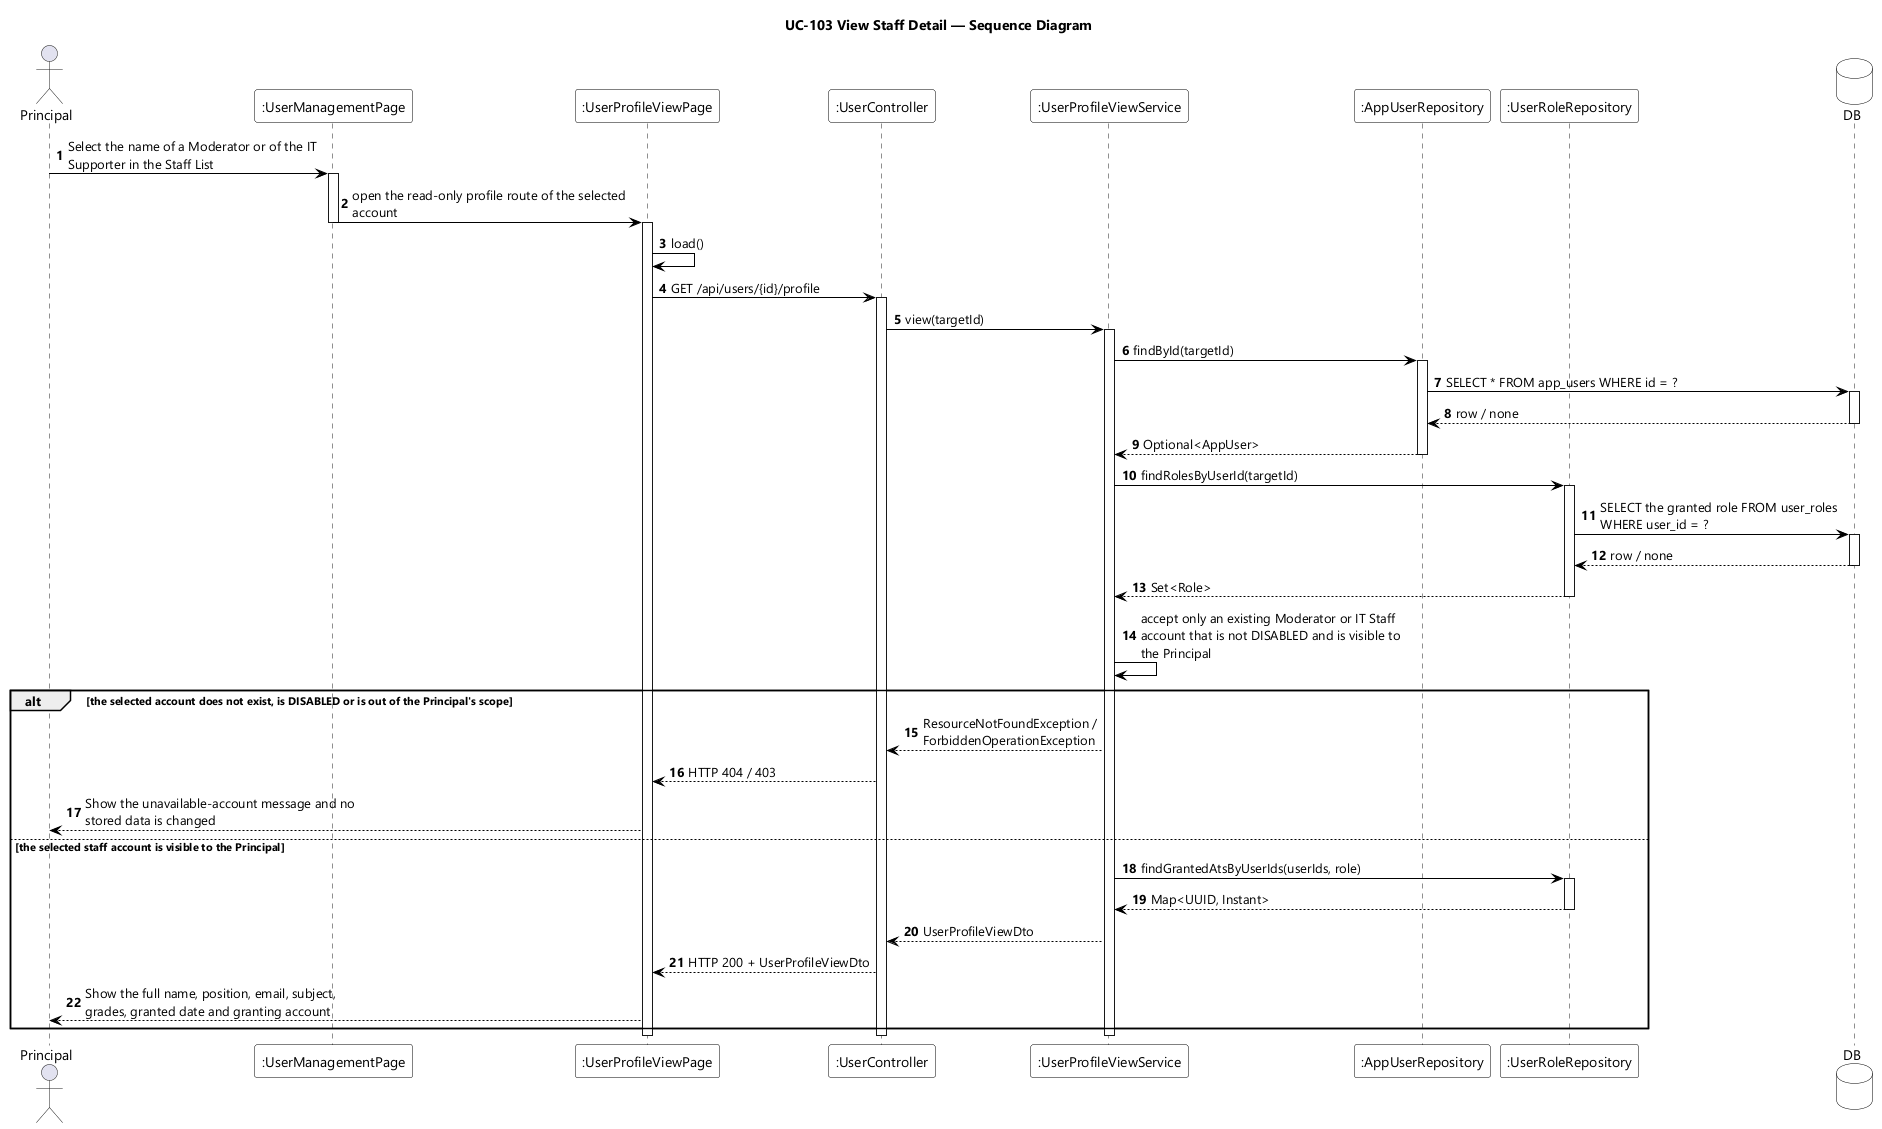

The diagram above was rendered by PlantUML. Its source (embedded in the PNG):
@startuml UC-103 View Staff Detail - Sequence Diagram
skinparamlocked dpi 96
skinparam defaultFontName "Segoe UI"
skinparam shadowing false
skinparam ParticipantBackgroundColor #FFFFFF
skinparam ParticipantBorderColor #000000
skinparam DatabaseBackgroundColor #FFFFFF
skinparam DatabaseBorderColor #000000
skinparam ArrowColor #000000
skinparam sequenceMessageAlign left
skinparam maxMessageSize 280
title UC-103 View Staff Detail — Sequence Diagram

actor Principal
participant ":UserManagementPage" as LIST
participant ":UserProfileViewPage" as UI
participant ":UserController" as CTL
participant ":UserProfileViewService" as SVC
participant ":AppUserRepository" as USERS
participant ":UserRoleRepository" as ROLES
database DB

autonumber
Principal -> LIST : Select the name of a Moderator or of the IT Supporter in the Staff List
activate LIST
LIST -> UI : open the read-only profile route of the selected account
deactivate LIST
activate UI
UI -> UI : load()
UI -> CTL : GET /api/users/{id}/profile
activate CTL
CTL -> SVC : view(targetId)
activate SVC
SVC -> USERS : findById(targetId)
activate USERS
USERS -> DB : SELECT * FROM app_users WHERE id = ?
activate DB
DB --> USERS : row / none
deactivate DB
USERS --> SVC : Optional<AppUser>
deactivate USERS
SVC -> ROLES : findRolesByUserId(targetId)
activate ROLES
ROLES -> DB : SELECT the granted role FROM user_roles WHERE user_id = ?
activate DB
DB --> ROLES : row / none
deactivate DB
ROLES --> SVC : Set<Role>
deactivate ROLES
SVC -> SVC : accept only an existing Moderator or IT Staff account that is not DISABLED and is visible to the Principal

alt the selected account does not exist, is DISABLED or is out of the Principal's scope
  SVC --> CTL : ResourceNotFoundException / ForbiddenOperationException
  CTL --> UI : HTTP 404 / 403
  UI --> Principal : Show the unavailable-account message and no stored data is changed
else the selected staff account is visible to the Principal
  SVC -> ROLES : findGrantedAtsByUserIds(userIds, role)
  activate ROLES
  ROLES --> SVC : Map<UUID, Instant>
  deactivate ROLES
  SVC --> CTL : UserProfileViewDto
  CTL --> UI : HTTP 200 + UserProfileViewDto
  UI --> Principal : Show the full name, position, email, subject, grades, granted date and granting account
end
deactivate SVC
deactivate CTL
deactivate UI
@enduml